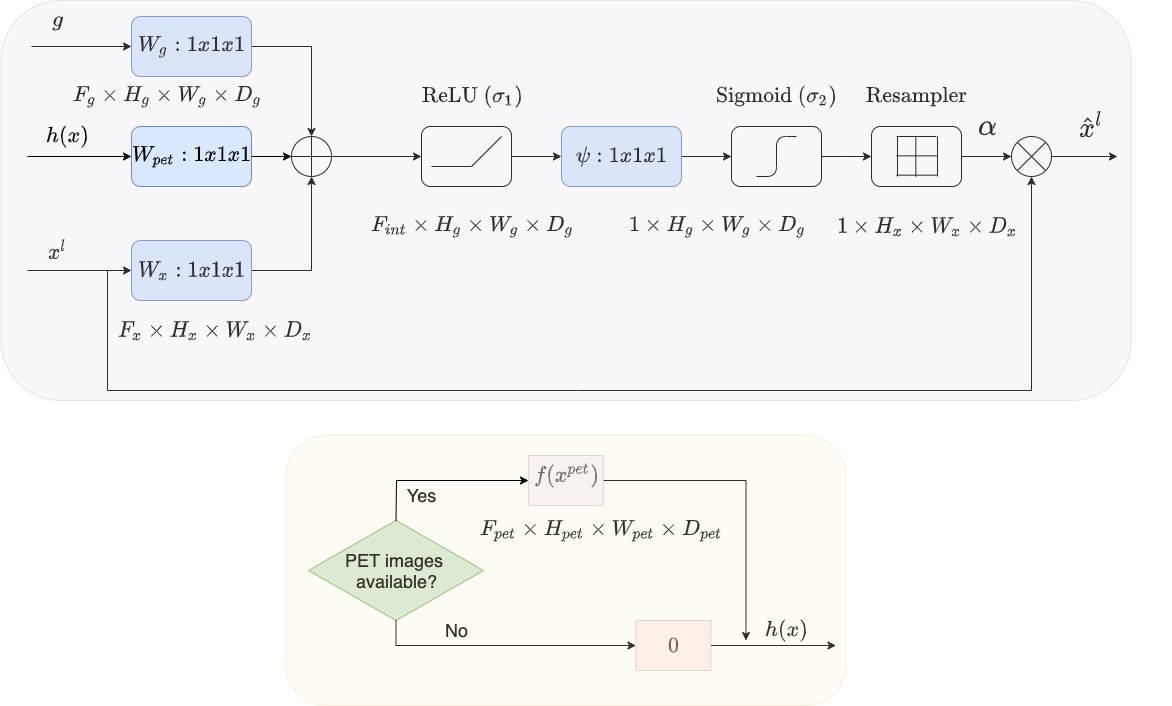

The diagram above was exported from draw.io. Its source (the exported page's mxGraphModel, read from the mxfile embedded in the PNG):
<mxGraphModel dx="946" dy="565" grid="1" gridSize="10" guides="1" tooltips="1" connect="1" arrows="1" fold="1" page="1" pageScale="1" pageWidth="1169" pageHeight="827" math="1" shadow="1">
  <root>
    <mxCell id="0" />
    <mxCell id="1" parent="0" />
    <mxCell id="S81cjG8hNnV5Q2Tks1ek-8" style="edgeStyle=orthogonalEdgeStyle;rounded=0;orthogonalLoop=1;jettySize=auto;html=1;exitX=1;exitY=0.5;exitDx=0;exitDy=0;entryX=0.5;entryY=0;entryDx=0;entryDy=0;" parent="1" source="qM_OYA3mRM8fhry9sJff-5" target="S81cjG8hNnV5Q2Tks1ek-4" edge="1">
      <mxGeometry relative="1" as="geometry" />
    </mxCell>
    <mxCell id="qM_OYA3mRM8fhry9sJff-5" value="" style="rounded=1;whiteSpace=wrap;html=1;fillColor=#dae8fc;strokeColor=#6c8ebf;glass=0;comic=0;shadow=0;" parent="1" vertex="1">
      <mxGeometry x="144" y="106" width="120" height="60" as="geometry" />
    </mxCell>
    <mxCell id="qM_OYA3mRM8fhry9sJff-10" style="edgeStyle=orthogonalEdgeStyle;rounded=0;orthogonalLoop=1;jettySize=auto;html=1;exitX=1;exitY=0.5;exitDx=0;exitDy=0;entryX=0.5;entryY=1;entryDx=0;entryDy=0;" parent="1" source="qM_OYA3mRM8fhry9sJff-8" target="S81cjG8hNnV5Q2Tks1ek-4" edge="1">
      <mxGeometry relative="1" as="geometry">
        <mxPoint x="394" y="446" as="targetPoint" />
      </mxGeometry>
    </mxCell>
    <mxCell id="qM_OYA3mRM8fhry9sJff-8" value="" style="rounded=1;whiteSpace=wrap;html=1;fillColor=#dae8fc;strokeColor=#6c8ebf;" parent="1" vertex="1">
      <mxGeometry x="144" y="330" width="120" height="60" as="geometry" />
    </mxCell>
    <mxCell id="qM_OYA3mRM8fhry9sJff-30" value="" style="edgeStyle=orthogonalEdgeStyle;rounded=0;orthogonalLoop=1;jettySize=auto;html=1;" parent="1" source="qM_OYA3mRM8fhry9sJff-25" target="qM_OYA3mRM8fhry9sJff-29" edge="1">
      <mxGeometry relative="1" as="geometry" />
    </mxCell>
    <mxCell id="qM_OYA3mRM8fhry9sJff-25" value="" style="rounded=1;whiteSpace=wrap;html=1;" parent="1" vertex="1">
      <mxGeometry x="434" y="216" width="90" height="60" as="geometry" />
    </mxCell>
    <mxCell id="S81cjG8hNnV5Q2Tks1ek-22" value="" style="edgeStyle=orthogonalEdgeStyle;rounded=0;orthogonalLoop=1;jettySize=auto;html=1;" parent="1" source="qM_OYA3mRM8fhry9sJff-29" target="qM_OYA3mRM8fhry9sJff-31" edge="1">
      <mxGeometry relative="1" as="geometry" />
    </mxCell>
    <mxCell id="qM_OYA3mRM8fhry9sJff-29" value="" style="rounded=1;whiteSpace=wrap;html=1;fillColor=#dae8fc;strokeColor=#6c8ebf;" parent="1" vertex="1">
      <mxGeometry x="574" y="216" width="120" height="60" as="geometry" />
    </mxCell>
    <mxCell id="qM_OYA3mRM8fhry9sJff-31" value="" style="rounded=1;whiteSpace=wrap;html=1;" parent="1" vertex="1">
      <mxGeometry x="744" y="216" width="90" height="60" as="geometry" />
    </mxCell>
    <mxCell id="S81cjG8hNnV5Q2Tks1ek-35" value="" style="edgeStyle=orthogonalEdgeStyle;rounded=0;orthogonalLoop=1;jettySize=auto;html=1;" parent="1" source="S81cjG8hNnV5Q2Tks1ek-27" target="S81cjG8hNnV5Q2Tks1ek-34" edge="1">
      <mxGeometry relative="1" as="geometry" />
    </mxCell>
    <mxCell id="S81cjG8hNnV5Q2Tks1ek-27" value="" style="rounded=1;whiteSpace=wrap;html=1;" parent="1" vertex="1">
      <mxGeometry x="884" y="216" width="90" height="60" as="geometry" />
    </mxCell>
    <mxCell id="qM_OYA3mRM8fhry9sJff-27" value="" style="endArrow=none;html=1;" parent="1" edge="1">
      <mxGeometry width="50" height="50" relative="1" as="geometry">
        <mxPoint x="444" y="256" as="sourcePoint" />
        <mxPoint x="484" y="256" as="targetPoint" />
      </mxGeometry>
    </mxCell>
    <mxCell id="qM_OYA3mRM8fhry9sJff-28" value="" style="endArrow=none;html=1;" parent="1" edge="1">
      <mxGeometry width="50" height="50" relative="1" as="geometry">
        <mxPoint x="484" y="256" as="sourcePoint" />
        <mxPoint x="514" y="226" as="targetPoint" />
      </mxGeometry>
    </mxCell>
    <mxCell id="qM_OYA3mRM8fhry9sJff-36" value="" style="endArrow=none;html=1;" parent="1" edge="1">
      <mxGeometry width="50" height="50" relative="1" as="geometry">
        <mxPoint x="769" y="266" as="sourcePoint" />
        <mxPoint x="809" y="226" as="targetPoint" />
        <Array as="points">
          <mxPoint x="789" y="266" />
          <mxPoint x="789" y="226" />
        </Array>
      </mxGeometry>
    </mxCell>
    <mxCell id="S81cjG8hNnV5Q2Tks1ek-11" value="" style="edgeStyle=orthogonalEdgeStyle;rounded=0;orthogonalLoop=1;jettySize=auto;html=1;entryX=0;entryY=0.5;entryDx=0;entryDy=0;" parent="1" source="S81cjG8hNnV5Q2Tks1ek-4" target="qM_OYA3mRM8fhry9sJff-25" edge="1">
      <mxGeometry relative="1" as="geometry">
        <mxPoint x="424" y="246" as="targetPoint" />
      </mxGeometry>
    </mxCell>
    <mxCell id="S81cjG8hNnV5Q2Tks1ek-4" value="" style="ellipse;whiteSpace=wrap;html=1;aspect=fixed;" parent="1" vertex="1">
      <mxGeometry x="304" y="226" width="40" height="40" as="geometry" />
    </mxCell>
    <mxCell id="S81cjG8hNnV5Q2Tks1ek-14" value="" style="endArrow=none;html=1;entryX=0.5;entryY=0;entryDx=0;entryDy=0;exitX=0.5;exitY=1;exitDx=0;exitDy=0;" parent="1" source="S81cjG8hNnV5Q2Tks1ek-4" target="S81cjG8hNnV5Q2Tks1ek-4" edge="1">
      <mxGeometry width="50" height="50" relative="1" as="geometry">
        <mxPoint x="299" y="271" as="sourcePoint" />
        <mxPoint x="349" y="221" as="targetPoint" />
      </mxGeometry>
    </mxCell>
    <mxCell id="S81cjG8hNnV5Q2Tks1ek-15" value="" style="endArrow=none;html=1;exitX=0;exitY=0.5;exitDx=0;exitDy=0;entryX=1;entryY=0.5;entryDx=0;entryDy=0;" parent="1" source="S81cjG8hNnV5Q2Tks1ek-4" target="S81cjG8hNnV5Q2Tks1ek-4" edge="1">
      <mxGeometry width="50" height="50" relative="1" as="geometry">
        <mxPoint x="464" y="336" as="sourcePoint" />
        <mxPoint x="514" y="286" as="targetPoint" />
      </mxGeometry>
    </mxCell>
    <mxCell id="S81cjG8hNnV5Q2Tks1ek-32" value="" style="edgeStyle=orthogonalEdgeStyle;rounded=0;orthogonalLoop=1;jettySize=auto;html=1;exitX=1;exitY=0.5;exitDx=0;exitDy=0;entryX=0;entryY=0.5;entryDx=0;entryDy=0;" parent="1" source="qM_OYA3mRM8fhry9sJff-31" target="S81cjG8hNnV5Q2Tks1ek-27" edge="1">
      <mxGeometry relative="1" as="geometry">
        <mxPoint x="914" y="383.24" as="sourcePoint" />
        <mxPoint x="834" y="556" as="targetPoint" />
        <Array as="points">
          <mxPoint x="854" y="246" />
          <mxPoint x="854" y="246" />
        </Array>
      </mxGeometry>
    </mxCell>
    <mxCell id="S81cjG8hNnV5Q2Tks1ek-50" value="" style="edgeStyle=orthogonalEdgeStyle;rounded=0;orthogonalLoop=1;jettySize=auto;html=1;" parent="1" source="S81cjG8hNnV5Q2Tks1ek-34" edge="1">
      <mxGeometry relative="1" as="geometry">
        <mxPoint x="1130" y="246" as="targetPoint" />
      </mxGeometry>
    </mxCell>
    <mxCell id="S81cjG8hNnV5Q2Tks1ek-34" value="" style="ellipse;whiteSpace=wrap;html=1;aspect=fixed;rounded=1;shadow=0;glass=0;comic=0;gradientColor=#ffffff;" parent="1" vertex="1">
      <mxGeometry x="1024" y="226" width="40.01" height="40.01" as="geometry" />
    </mxCell>
    <mxCell id="S81cjG8hNnV5Q2Tks1ek-39" value="" style="endArrow=none;html=1;exitX=0;exitY=1;exitDx=0;exitDy=0;entryX=1;entryY=0;entryDx=0;entryDy=0;" parent="1" source="S81cjG8hNnV5Q2Tks1ek-34" target="S81cjG8hNnV5Q2Tks1ek-34" edge="1">
      <mxGeometry width="50" height="50" relative="1" as="geometry">
        <mxPoint x="1044.01" y="356" as="sourcePoint" />
        <mxPoint x="1094.01" y="306" as="targetPoint" />
      </mxGeometry>
    </mxCell>
    <mxCell id="S81cjG8hNnV5Q2Tks1ek-42" value="" style="endArrow=none;html=1;exitX=0;exitY=0;exitDx=0;exitDy=0;entryX=1;entryY=1;entryDx=0;entryDy=0;" parent="1" source="S81cjG8hNnV5Q2Tks1ek-34" target="S81cjG8hNnV5Q2Tks1ek-34" edge="1">
      <mxGeometry width="50" height="50" relative="1" as="geometry">
        <mxPoint x="1064" y="376" as="sourcePoint" />
        <mxPoint x="1114" y="326" as="targetPoint" />
      </mxGeometry>
    </mxCell>
    <mxCell id="S81cjG8hNnV5Q2Tks1ek-43" value="" style="endArrow=classic;html=1;entryX=0;entryY=0.5;entryDx=0;entryDy=0;" parent="1" target="qM_OYA3mRM8fhry9sJff-8" edge="1">
      <mxGeometry width="50" height="50" relative="1" as="geometry">
        <mxPoint x="40" y="360" as="sourcePoint" />
        <mxPoint x="114" y="306" as="targetPoint" />
      </mxGeometry>
    </mxCell>
    <mxCell id="S81cjG8hNnV5Q2Tks1ek-44" value="" style="endArrow=classic;html=1;entryX=0;entryY=0.5;entryDx=0;entryDy=0;" parent="1" target="qM_OYA3mRM8fhry9sJff-5" edge="1">
      <mxGeometry width="50" height="50" relative="1" as="geometry">
        <mxPoint x="44" y="136" as="sourcePoint" />
        <mxPoint x="124" y="175.5" as="targetPoint" />
      </mxGeometry>
    </mxCell>
    <mxCell id="LhOC3bSySbMmLn1OS80P-1" value="&lt;span style=&quot;font-size: 18px&quot;&gt;\( W_{g}: 1x1x1 \)&lt;/span&gt;" style="text;html=1;align=center;verticalAlign=middle;resizable=0;points=[];autosize=1;" parent="1" vertex="1">
      <mxGeometry x="129" y="126" width="150" height="20" as="geometry" />
    </mxCell>
    <mxCell id="LhOC3bSySbMmLn1OS80P-2" value="&lt;span style=&quot;font-size: 18px&quot;&gt;\( W_{x}: 1x1x1 \)&lt;/span&gt;" style="text;html=1;align=center;verticalAlign=middle;resizable=0;points=[];autosize=1;" parent="1" vertex="1">
      <mxGeometry x="129" y="350" width="150" height="20" as="geometry" />
    </mxCell>
    <mxCell id="LhOC3bSySbMmLn1OS80P-3" value="&lt;span style=&quot;font-size: 18px&quot;&gt;\( F_{g} \times &lt;br&gt;H_{g} \times W_{g} \times D_{g}\)&lt;/span&gt;" style="text;html=1;align=center;verticalAlign=middle;resizable=0;points=[];autosize=1;" parent="1" vertex="1">
      <mxGeometry x="40" y="166" width="280" height="40" as="geometry" />
    </mxCell>
    <mxCell id="LhOC3bSySbMmLn1OS80P-4" value="&lt;span style=&quot;font-size: 18px&quot;&gt;\( F_{x} \times &lt;br&gt;H_{x} \times W_{x} \times D_{x}\)&lt;/span&gt;" style="text;html=1;align=center;verticalAlign=middle;resizable=0;points=[];autosize=1;" parent="1" vertex="1">
      <mxGeometry x="87.5" y="400" width="280" height="40" as="geometry" />
    </mxCell>
    <mxCell id="LhOC3bSySbMmLn1OS80P-5" value="&lt;font style=&quot;font-size: 18px&quot;&gt;\( g \)&lt;/font&gt;" style="text;html=1;align=center;verticalAlign=middle;resizable=0;points=[];autosize=1;" parent="1" vertex="1">
      <mxGeometry x="40" y="100" width="60" height="20" as="geometry" />
    </mxCell>
    <mxCell id="LhOC3bSySbMmLn1OS80P-6" value="&lt;font style=&quot;font-size: 18px&quot;&gt;\( x^{l} \)&lt;/font&gt;" style="text;html=1;align=center;verticalAlign=middle;resizable=0;points=[];autosize=1;" parent="1" vertex="1">
      <mxGeometry x="30" y="330" width="80" height="20" as="geometry" />
    </mxCell>
    <mxCell id="LhOC3bSySbMmLn1OS80P-7" value="" style="endArrow=classic;html=1;rounded=0;entryX=0.5;entryY=1;entryDx=0;entryDy=0;" parent="1" target="S81cjG8hNnV5Q2Tks1ek-34" edge="1">
      <mxGeometry width="50" height="50" relative="1" as="geometry">
        <mxPoint x="120" y="360" as="sourcePoint" />
        <mxPoint x="1052.6666666666667" y="400" as="targetPoint" />
        <Array as="points">
          <mxPoint x="120" y="480" />
          <mxPoint x="590" y="480" />
          <mxPoint x="1044" y="480" />
        </Array>
      </mxGeometry>
    </mxCell>
    <mxCell id="LhOC3bSySbMmLn1OS80P-8" value="&lt;font style=&quot;font-size: 24px&quot;&gt;\( \alpha \)&lt;/font&gt;" style="text;html=1;align=center;verticalAlign=middle;resizable=0;points=[];autosize=1;" parent="1" vertex="1">
      <mxGeometry x="940" y="206" width="120" height="20" as="geometry" />
    </mxCell>
    <mxCell id="LhOC3bSySbMmLn1OS80P-9" value="&lt;font style=&quot;font-size: 18px&quot;&gt;\( \text{Resampler} \)&lt;/font&gt;" style="text;html=1;align=center;verticalAlign=middle;resizable=0;points=[];autosize=1;" parent="1" vertex="1">
      <mxGeometry x="839" y="176" width="180" height="20" as="geometry" />
    </mxCell>
    <mxCell id="LhOC3bSySbMmLn1OS80P-10" value="&lt;font style=&quot;font-size: 18px&quot;&gt;\( \text{Sigmoid }&amp;nbsp;&lt;br&gt;( \sigma_{2}) \)&lt;/font&gt;" style="text;html=1;align=center;verticalAlign=middle;resizable=0;points=[];autosize=1;" parent="1" vertex="1">
      <mxGeometry x="714" y="166" width="150" height="40" as="geometry" />
    </mxCell>
    <mxCell id="LhOC3bSySbMmLn1OS80P-11" value="&lt;font style=&quot;font-size: 18px&quot;&gt;\( \psi: 1x1x1 \)&lt;/font&gt;" style="text;html=1;align=center;verticalAlign=middle;resizable=0;points=[];autosize=1;" parent="1" vertex="1">
      <mxGeometry x="569" y="236" width="130" height="20" as="geometry" />
    </mxCell>
    <mxCell id="LhOC3bSySbMmLn1OS80P-12" value="&lt;font style=&quot;font-size: 18px&quot;&gt;\( \text{ReLU }&amp;nbsp;&lt;br&gt;&amp;nbsp;(\sigma_{1}) \)&lt;/font&gt;" style="text;html=1;align=center;verticalAlign=middle;resizable=0;points=[];autosize=1;" parent="1" vertex="1">
      <mxGeometry x="420" y="166" width="130" height="40" as="geometry" />
    </mxCell>
    <mxCell id="LhOC3bSySbMmLn1OS80P-13" value="&lt;span style=&quot;font-size: 18px&quot;&gt;\( F_{int} \times &lt;br&gt;H_{g} \times W_{g} \times D_{g}\)&lt;/span&gt;" style="text;html=1;align=center;verticalAlign=middle;resizable=0;points=[];autosize=1;" parent="1" vertex="1">
      <mxGeometry x="345" y="296" width="280" height="40" as="geometry" />
    </mxCell>
    <mxCell id="LhOC3bSySbMmLn1OS80P-14" value="&lt;span style=&quot;font-size: 18px&quot;&gt;\( 1 \times &lt;br&gt;H_{g} \times W_{g} \times D_{g}\)&lt;/span&gt;" style="text;html=1;align=center;verticalAlign=middle;resizable=0;points=[];autosize=1;" parent="1" vertex="1">
      <mxGeometry x="590" y="296" width="280" height="40" as="geometry" />
    </mxCell>
    <mxCell id="LhOC3bSySbMmLn1OS80P-15" value="&lt;span style=&quot;font-size: 18px&quot;&gt;\( 1 \times &lt;br&gt;H_{x} \times W_{x} \times D_{x}\)&lt;/span&gt;" style="text;html=1;align=center;verticalAlign=middle;resizable=0;points=[];autosize=1;" parent="1" vertex="1">
      <mxGeometry x="800" y="296" width="280" height="40" as="geometry" />
    </mxCell>
    <mxCell id="LhOC3bSySbMmLn1OS80P-16" value="&lt;font style=&quot;font-size: 24px&quot;&gt;\( \hat{x}^{l} \)&lt;/font&gt;" style="text;html=1;align=center;verticalAlign=middle;resizable=0;points=[];autosize=1;" parent="1" vertex="1">
      <mxGeometry x="1024" y="206" width="160" height="20" as="geometry" />
    </mxCell>
    <mxCell id="LhOC3bSySbMmLn1OS80P-17" value="" style="endArrow=none;html=1;" parent="1" edge="1">
      <mxGeometry width="50" height="50" relative="1" as="geometry">
        <mxPoint x="909" y="226" as="sourcePoint" />
        <mxPoint x="949" y="226" as="targetPoint" />
      </mxGeometry>
    </mxCell>
    <mxCell id="LhOC3bSySbMmLn1OS80P-18" value="" style="endArrow=none;html=1;" parent="1" edge="1">
      <mxGeometry width="50" height="50" relative="1" as="geometry">
        <mxPoint x="909" y="264.68" as="sourcePoint" />
        <mxPoint x="949" y="264.68" as="targetPoint" />
      </mxGeometry>
    </mxCell>
    <mxCell id="LhOC3bSySbMmLn1OS80P-19" value="" style="endArrow=none;html=1;" parent="1" edge="1">
      <mxGeometry width="50" height="50" relative="1" as="geometry">
        <mxPoint x="910" y="226" as="sourcePoint" />
        <mxPoint x="910" y="266" as="targetPoint" />
      </mxGeometry>
    </mxCell>
    <mxCell id="LhOC3bSySbMmLn1OS80P-20" value="" style="endArrow=none;html=1;" parent="1" edge="1">
      <mxGeometry width="50" height="50" relative="1" as="geometry">
        <mxPoint x="950" y="226" as="sourcePoint" />
        <mxPoint x="950" y="266" as="targetPoint" />
      </mxGeometry>
    </mxCell>
    <mxCell id="LhOC3bSySbMmLn1OS80P-21" value="" style="endArrow=none;html=1;" parent="1" edge="1">
      <mxGeometry width="50" height="50" relative="1" as="geometry">
        <mxPoint x="928.3299999999999" y="226" as="sourcePoint" />
        <mxPoint x="928.3299999999999" y="266" as="targetPoint" />
      </mxGeometry>
    </mxCell>
    <mxCell id="LhOC3bSySbMmLn1OS80P-22" value="" style="endArrow=none;html=1;" parent="1" edge="1">
      <mxGeometry width="50" height="50" relative="1" as="geometry">
        <mxPoint x="909" y="245.34" as="sourcePoint" />
        <mxPoint x="949" y="245.34" as="targetPoint" />
      </mxGeometry>
    </mxCell>
    <mxCell id="LhOC3bSySbMmLn1OS80P-26" value="" style="rounded=1;whiteSpace=wrap;html=1;fillColor=#e1d5e7;strokeColor=#9673a6;opacity=20;perimeterSpacing=0;shadow=0;" parent="1" vertex="1">
      <mxGeometry x="13.5" y="90" width="1130" height="400" as="geometry" />
    </mxCell>
    <mxCell id="ieA9EXgvk0Cl58lgymeK-1" value="" style="rounded=1;whiteSpace=wrap;html=1;fillColor=#dae8fc;strokeColor=#6c8ebf;glass=0;comic=0;shadow=0;" parent="1" vertex="1">
      <mxGeometry x="144" y="216" width="120" height="60" as="geometry" />
    </mxCell>
    <mxCell id="ieA9EXgvk0Cl58lgymeK-2" value="&lt;span style=&quot;font-size: 18px&quot;&gt;\( W_{pet}: 1x1x1 \)&lt;/span&gt;" style="text;html=1;align=center;verticalAlign=middle;resizable=0;points=[];autosize=1;" parent="1" vertex="1">
      <mxGeometry x="119" y="236" width="170" height="20" as="geometry" />
    </mxCell>
    <mxCell id="ieA9EXgvk0Cl58lgymeK-3" value="&lt;span style=&quot;font-size: 18px&quot;&gt;\( F_{pet} \times &lt;br&gt;H_{pet} \times W_{pet} \times D_{pet}\)&lt;/span&gt;" style="text;html=1;align=center;verticalAlign=middle;resizable=0;points=[];autosize=1;" parent="1" vertex="1">
      <mxGeometry x="448.5" y="600" width="330" height="40" as="geometry" />
    </mxCell>
    <mxCell id="ieA9EXgvk0Cl58lgymeK-6" value="&lt;font style=&quot;font-size: 18px&quot;&gt;\( f(x^{pet}) \)&lt;/font&gt;" style="text;html=1;align=center;verticalAlign=middle;resizable=0;points=[];autosize=1;" parent="1" vertex="1">
      <mxGeometry x="518.5" y="555" width="120" height="20" as="geometry" />
    </mxCell>
    <mxCell id="ieA9EXgvk0Cl58lgymeK-10" value="" style="rhombus;whiteSpace=wrap;html=1;fillColor=#d5e8d4;strokeColor=#82b366;" parent="1" vertex="1">
      <mxGeometry x="321" y="610" width="175" height="100" as="geometry" />
    </mxCell>
    <mxCell id="ieA9EXgvk0Cl58lgymeK-11" value="&lt;font style=&quot;font-size: 18px&quot;&gt;PET images &lt;br&gt;available?&lt;/font&gt;" style="text;html=1;align=center;verticalAlign=middle;resizable=0;points=[];autosize=1;" parent="1" vertex="1">
      <mxGeometry x="353.5" y="640" width="110" height="40" as="geometry" />
    </mxCell>
    <mxCell id="ieA9EXgvk0Cl58lgymeK-45" value="" style="edgeStyle=orthogonalEdgeStyle;rounded=0;orthogonalLoop=1;jettySize=auto;html=1;" parent="1" source="ieA9EXgvk0Cl58lgymeK-17" edge="1">
      <mxGeometry relative="1" as="geometry">
        <mxPoint x="758.5" y="730" as="targetPoint" />
      </mxGeometry>
    </mxCell>
    <mxCell id="ieA9EXgvk0Cl58lgymeK-17" value="" style="rounded=0;whiteSpace=wrap;html=1;labelBorderColor=#000000;labelBackgroundColor=none;opacity=30;fillColor=#e1d5e7;strokeColor=#9673a6;" parent="1" vertex="1">
      <mxGeometry x="541" y="545" width="75" height="50" as="geometry" />
    </mxCell>
    <mxCell id="ieA9EXgvk0Cl58lgymeK-21" value="" style="endArrow=classic;html=1;exitX=0.5;exitY=1;exitDx=0;exitDy=0;entryX=0;entryY=0.5;entryDx=0;entryDy=0;rounded=0;" parent="1" source="ieA9EXgvk0Cl58lgymeK-10" target="ieA9EXgvk0Cl58lgymeK-24" edge="1">
      <mxGeometry width="50" height="50" relative="1" as="geometry">
        <mxPoint x="348.5" y="640" as="sourcePoint" />
        <mxPoint x="381.5" y="770" as="targetPoint" />
        <Array as="points">
          <mxPoint x="408.5" y="735" />
        </Array>
      </mxGeometry>
    </mxCell>
    <mxCell id="ieA9EXgvk0Cl58lgymeK-23" value="&lt;font style=&quot;font-size: 18px&quot;&gt;\( 0 \)&lt;/font&gt;" style="text;html=1;align=center;verticalAlign=middle;resizable=0;points=[];autosize=1;" parent="1" vertex="1">
      <mxGeometry x="656" y="725" width="60" height="20" as="geometry" />
    </mxCell>
    <mxCell id="ieA9EXgvk0Cl58lgymeK-41" value="" style="edgeStyle=orthogonalEdgeStyle;rounded=0;orthogonalLoop=1;jettySize=auto;html=1;" parent="1" source="ieA9EXgvk0Cl58lgymeK-24" edge="1">
      <mxGeometry relative="1" as="geometry">
        <mxPoint x="848.5" y="735" as="targetPoint" />
      </mxGeometry>
    </mxCell>
    <mxCell id="ieA9EXgvk0Cl58lgymeK-24" value="" style="rounded=0;whiteSpace=wrap;html=1;labelBorderColor=#000000;labelBackgroundColor=none;fillColor=#f8cecc;strokeColor=#b85450;opacity=30;" parent="1" vertex="1">
      <mxGeometry x="648.5" y="710" width="75" height="50" as="geometry" />
    </mxCell>
    <mxCell id="ieA9EXgvk0Cl58lgymeK-36" value="&lt;font style=&quot;font-size: 18px&quot;&gt;Yes&lt;/font&gt;" style="text;html=1;align=center;verticalAlign=middle;resizable=0;points=[];autosize=1;" parent="1" vertex="1">
      <mxGeometry x="413.5" y="575" width="40" height="20" as="geometry" />
    </mxCell>
    <mxCell id="ieA9EXgvk0Cl58lgymeK-38" value="&lt;font style=&quot;font-size: 18px&quot;&gt;No&lt;/font&gt;" style="text;html=1;align=center;verticalAlign=middle;resizable=0;points=[];autosize=1;" parent="1" vertex="1">
      <mxGeometry x="448.5" y="710" width="40" height="20" as="geometry" />
    </mxCell>
    <mxCell id="ieA9EXgvk0Cl58lgymeK-46" value="&lt;font style=&quot;font-size: 18px&quot;&gt;\( h(x) \)&lt;/font&gt;" style="text;html=1;align=center;verticalAlign=middle;resizable=0;points=[];autosize=1;" parent="1" vertex="1">
      <mxGeometry x="758.5" y="710" width="80" height="20" as="geometry" />
    </mxCell>
    <mxCell id="ieA9EXgvk0Cl58lgymeK-47" value="&lt;font style=&quot;font-size: 18px&quot;&gt;\( h(x) \)&lt;/font&gt;" style="text;html=1;align=center;verticalAlign=middle;resizable=0;points=[];autosize=1;" parent="1" vertex="1">
      <mxGeometry x="40" y="216" width="80" height="20" as="geometry" />
    </mxCell>
    <mxCell id="ieA9EXgvk0Cl58lgymeK-48" value="" style="endArrow=classic;html=1;entryX=0;entryY=0.5;entryDx=0;entryDy=0;" parent="1" target="ieA9EXgvk0Cl58lgymeK-1" edge="1">
      <mxGeometry width="50" height="50" relative="1" as="geometry">
        <mxPoint x="40" y="246" as="sourcePoint" />
        <mxPoint x="70" y="236" as="targetPoint" />
      </mxGeometry>
    </mxCell>
    <mxCell id="ieA9EXgvk0Cl58lgymeK-51" value="" style="endArrow=classic;html=1;exitX=1;exitY=0.5;exitDx=0;exitDy=0;entryX=0;entryY=0.5;entryDx=0;entryDy=0;" parent="1" source="ieA9EXgvk0Cl58lgymeK-1" target="S81cjG8hNnV5Q2Tks1ek-4" edge="1">
      <mxGeometry width="50" height="50" relative="1" as="geometry">
        <mxPoint x="250" y="330" as="sourcePoint" />
        <mxPoint x="300" y="290" as="targetPoint" />
      </mxGeometry>
    </mxCell>
    <mxCell id="ieA9EXgvk0Cl58lgymeK-49" value="" style="rounded=1;whiteSpace=wrap;html=1;labelBackgroundColor=none;strokeColor=#d6b656;fillColor=#fff2cc;opacity=20;" parent="1" vertex="1">
      <mxGeometry x="298.5" y="525" width="560" height="270" as="geometry" />
    </mxCell>
    <mxCell id="ieA9EXgvk0Cl58lgymeK-53" value="" style="endArrow=classic;html=1;exitX=0.5;exitY=0;exitDx=0;exitDy=0;entryX=0;entryY=0.5;entryDx=0;entryDy=0;rounded=0;" parent="1" source="ieA9EXgvk0Cl58lgymeK-10" target="ieA9EXgvk0Cl58lgymeK-17" edge="1">
      <mxGeometry width="50" height="50" relative="1" as="geometry">
        <mxPoint x="530" y="730" as="sourcePoint" />
        <mxPoint x="490" y="560" as="targetPoint" />
        <Array as="points">
          <mxPoint x="409" y="570" />
        </Array>
      </mxGeometry>
    </mxCell>
  </root>
</mxGraphModel>